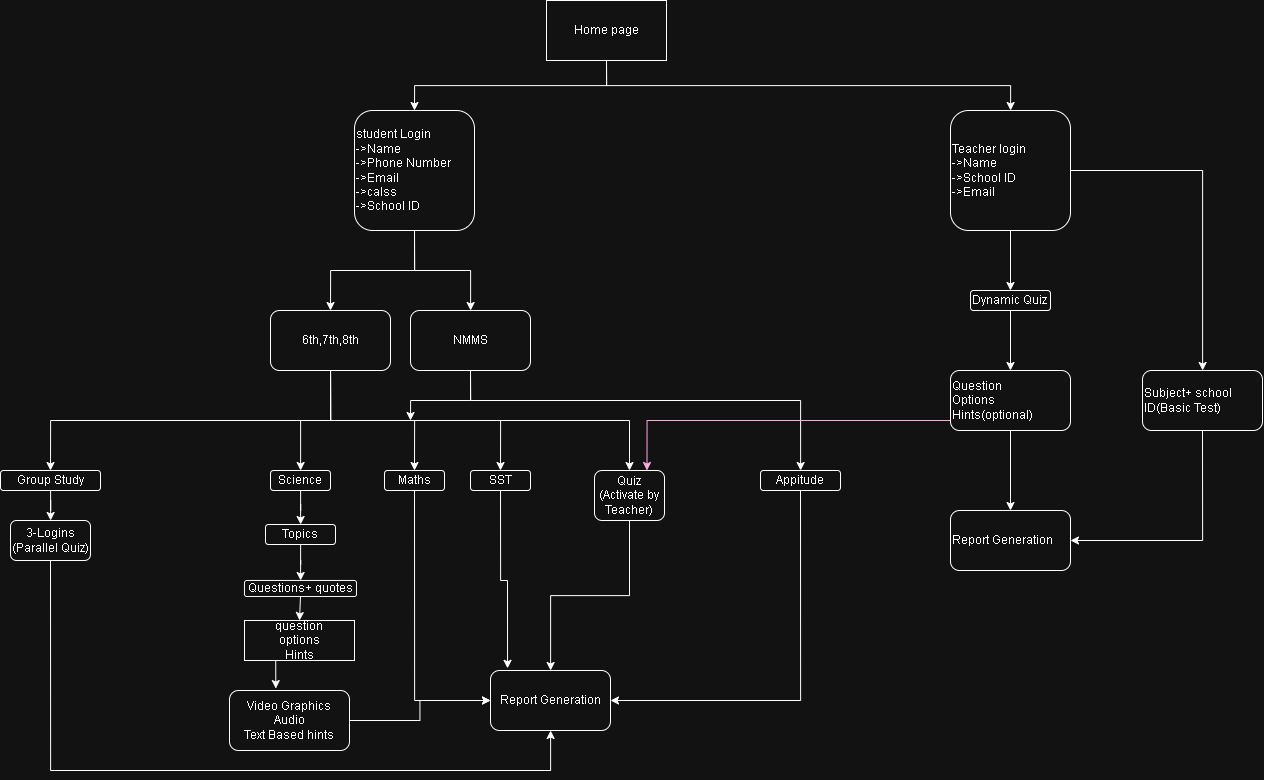

The diagram above was exported from draw.io. Its source (the exported page's mxGraphModel, read from the mxfile embedded in the PNG):
<mxGraphModel dx="2491" dy="898" grid="1" gridSize="10" guides="1" tooltips="1" connect="1" arrows="1" fold="1" page="1" pageScale="1" pageWidth="827" pageHeight="1169" math="0" shadow="0">
  <root>
    <mxCell id="0" />
    <mxCell id="1" parent="0" />
    <mxCell id="HS-MRNUlwxmAiKt8eg_A-3" style="edgeStyle=orthogonalEdgeStyle;rounded=0;orthogonalLoop=1;jettySize=auto;html=1;exitX=0.5;exitY=1;exitDx=0;exitDy=0;entryX=0.5;entryY=0;entryDx=0;entryDy=0;" parent="1" source="HS-MRNUlwxmAiKt8eg_A-1" target="HS-MRNUlwxmAiKt8eg_A-2" edge="1">
      <mxGeometry relative="1" as="geometry">
        <mxPoint x="300" y="140" as="targetPoint" />
      </mxGeometry>
    </mxCell>
    <mxCell id="HS-MRNUlwxmAiKt8eg_A-5" style="edgeStyle=orthogonalEdgeStyle;rounded=0;orthogonalLoop=1;jettySize=auto;html=1;exitX=0.5;exitY=1;exitDx=0;exitDy=0;" parent="1" source="HS-MRNUlwxmAiKt8eg_A-1" target="HS-MRNUlwxmAiKt8eg_A-4" edge="1">
      <mxGeometry relative="1" as="geometry" />
    </mxCell>
    <mxCell id="HS-MRNUlwxmAiKt8eg_A-1" value="Home page" style="rounded=0;whiteSpace=wrap;html=1;" parent="1" vertex="1">
      <mxGeometry x="66" y="60" width="120" height="60" as="geometry" />
    </mxCell>
    <mxCell id="HS-MRNUlwxmAiKt8eg_A-10" style="edgeStyle=orthogonalEdgeStyle;rounded=0;orthogonalLoop=1;jettySize=auto;html=1;exitX=0.5;exitY=1;exitDx=0;exitDy=0;entryX=0.5;entryY=0;entryDx=0;entryDy=0;" parent="1" source="HS-MRNUlwxmAiKt8eg_A-2" target="HS-MRNUlwxmAiKt8eg_A-9" edge="1">
      <mxGeometry relative="1" as="geometry" />
    </mxCell>
    <mxCell id="HS-MRNUlwxmAiKt8eg_A-12" style="edgeStyle=orthogonalEdgeStyle;rounded=0;orthogonalLoop=1;jettySize=auto;html=1;exitX=0.5;exitY=1;exitDx=0;exitDy=0;" parent="1" source="HS-MRNUlwxmAiKt8eg_A-2" target="HS-MRNUlwxmAiKt8eg_A-11" edge="1">
      <mxGeometry relative="1" as="geometry" />
    </mxCell>
    <mxCell id="HS-MRNUlwxmAiKt8eg_A-2" value="student Login&lt;div&gt;-&amp;gt;Name&lt;/div&gt;&lt;div&gt;-&amp;gt;Phone Number&lt;/div&gt;&lt;div&gt;-&amp;gt;Email&lt;/div&gt;&lt;div&gt;-&amp;gt;calss&lt;/div&gt;&lt;div&gt;-&amp;gt;School ID&lt;/div&gt;" style="rounded=1;whiteSpace=wrap;html=1;align=left;" parent="1" vertex="1">
      <mxGeometry x="-126" y="170" width="120" height="120" as="geometry" />
    </mxCell>
    <mxCell id="HS-MRNUlwxmAiKt8eg_A-49" value="" style="edgeStyle=orthogonalEdgeStyle;rounded=0;orthogonalLoop=1;jettySize=auto;html=1;" parent="1" source="HS-MRNUlwxmAiKt8eg_A-4" target="HS-MRNUlwxmAiKt8eg_A-48" edge="1">
      <mxGeometry relative="1" as="geometry" />
    </mxCell>
    <mxCell id="HS-MRNUlwxmAiKt8eg_A-56" value="" style="edgeStyle=orthogonalEdgeStyle;rounded=0;orthogonalLoop=1;jettySize=auto;html=1;" parent="1" source="HS-MRNUlwxmAiKt8eg_A-4" target="HS-MRNUlwxmAiKt8eg_A-55" edge="1">
      <mxGeometry relative="1" as="geometry" />
    </mxCell>
    <mxCell id="HS-MRNUlwxmAiKt8eg_A-4" value="Teacher login&lt;div&gt;-&amp;gt;Name&lt;/div&gt;&lt;div&gt;-&amp;gt;School ID&lt;/div&gt;&lt;div style=&quot;&quot;&gt;-&amp;gt;Email&lt;/div&gt;" style="rounded=1;whiteSpace=wrap;html=1;align=left;" parent="1" vertex="1">
      <mxGeometry x="470" y="170" width="120" height="120" as="geometry" />
    </mxCell>
    <mxCell id="HS-MRNUlwxmAiKt8eg_A-14" value="" style="edgeStyle=orthogonalEdgeStyle;rounded=0;orthogonalLoop=1;jettySize=auto;html=1;" parent="1" source="HS-MRNUlwxmAiKt8eg_A-9" target="HS-MRNUlwxmAiKt8eg_A-13" edge="1">
      <mxGeometry relative="1" as="geometry" />
    </mxCell>
    <mxCell id="HS-MRNUlwxmAiKt8eg_A-19" style="edgeStyle=orthogonalEdgeStyle;rounded=0;orthogonalLoop=1;jettySize=auto;html=1;exitX=0.5;exitY=1;exitDx=0;exitDy=0;entryX=0.5;entryY=0;entryDx=0;entryDy=0;" parent="1" source="HS-MRNUlwxmAiKt8eg_A-9" target="HS-MRNUlwxmAiKt8eg_A-15" edge="1">
      <mxGeometry relative="1" as="geometry" />
    </mxCell>
    <mxCell id="HS-MRNUlwxmAiKt8eg_A-20" style="edgeStyle=orthogonalEdgeStyle;rounded=0;orthogonalLoop=1;jettySize=auto;html=1;exitX=0.5;exitY=1;exitDx=0;exitDy=0;entryX=0.5;entryY=0;entryDx=0;entryDy=0;" parent="1" source="HS-MRNUlwxmAiKt8eg_A-9" target="HS-MRNUlwxmAiKt8eg_A-17" edge="1">
      <mxGeometry relative="1" as="geometry" />
    </mxCell>
    <mxCell id="HS-MRNUlwxmAiKt8eg_A-32" style="edgeStyle=orthogonalEdgeStyle;rounded=0;orthogonalLoop=1;jettySize=auto;html=1;exitX=0.5;exitY=1;exitDx=0;exitDy=0;" parent="1" source="HS-MRNUlwxmAiKt8eg_A-9" target="HS-MRNUlwxmAiKt8eg_A-31" edge="1">
      <mxGeometry relative="1" as="geometry" />
    </mxCell>
    <mxCell id="HS-MRNUlwxmAiKt8eg_A-40" style="edgeStyle=orthogonalEdgeStyle;rounded=0;orthogonalLoop=1;jettySize=auto;html=1;exitX=0.5;exitY=1;exitDx=0;exitDy=0;entryX=0.5;entryY=0;entryDx=0;entryDy=0;" parent="1" source="HS-MRNUlwxmAiKt8eg_A-9" target="HS-MRNUlwxmAiKt8eg_A-38" edge="1">
      <mxGeometry relative="1" as="geometry" />
    </mxCell>
    <mxCell id="HS-MRNUlwxmAiKt8eg_A-9" value="6th,7th,8th" style="rounded=1;whiteSpace=wrap;html=1;" parent="1" vertex="1">
      <mxGeometry x="-210" y="370" width="120" height="60" as="geometry" />
    </mxCell>
    <mxCell id="HS-MRNUlwxmAiKt8eg_A-21" style="edgeStyle=orthogonalEdgeStyle;rounded=0;orthogonalLoop=1;jettySize=auto;html=1;exitX=0.5;exitY=1;exitDx=0;exitDy=0;" parent="1" source="HS-MRNUlwxmAiKt8eg_A-11" target="HS-MRNUlwxmAiKt8eg_A-18" edge="1">
      <mxGeometry relative="1" as="geometry">
        <Array as="points">
          <mxPoint x="-10" y="460" />
          <mxPoint x="320" y="460" />
        </Array>
      </mxGeometry>
    </mxCell>
    <mxCell id="HS-MRNUlwxmAiKt8eg_A-22" style="edgeStyle=orthogonalEdgeStyle;rounded=0;orthogonalLoop=1;jettySize=auto;html=1;exitX=0.5;exitY=1;exitDx=0;exitDy=0;" parent="1" source="HS-MRNUlwxmAiKt8eg_A-11" edge="1">
      <mxGeometry relative="1" as="geometry">
        <mxPoint x="-70" y="480" as="targetPoint" />
        <Array as="points">
          <mxPoint x="-10" y="460" />
          <mxPoint x="-70" y="460" />
        </Array>
      </mxGeometry>
    </mxCell>
    <mxCell id="HS-MRNUlwxmAiKt8eg_A-11" value="NMMS" style="rounded=1;whiteSpace=wrap;html=1;" parent="1" vertex="1">
      <mxGeometry x="-70" y="370" width="120" height="60" as="geometry" />
    </mxCell>
    <mxCell id="HS-MRNUlwxmAiKt8eg_A-24" value="" style="edgeStyle=orthogonalEdgeStyle;rounded=0;orthogonalLoop=1;jettySize=auto;html=1;" parent="1" source="HS-MRNUlwxmAiKt8eg_A-13" target="HS-MRNUlwxmAiKt8eg_A-23" edge="1">
      <mxGeometry relative="1" as="geometry" />
    </mxCell>
    <mxCell id="HS-MRNUlwxmAiKt8eg_A-13" value="Science" style="whiteSpace=wrap;html=1;rounded=1;" parent="1" vertex="1">
      <mxGeometry x="-210" y="530" width="60" height="20" as="geometry" />
    </mxCell>
    <mxCell id="HS-MRNUlwxmAiKt8eg_A-41" style="edgeStyle=orthogonalEdgeStyle;rounded=0;orthogonalLoop=1;jettySize=auto;html=1;exitX=0.5;exitY=1;exitDx=0;exitDy=0;entryX=0;entryY=0.5;entryDx=0;entryDy=0;" parent="1" source="HS-MRNUlwxmAiKt8eg_A-15" target="HS-MRNUlwxmAiKt8eg_A-33" edge="1">
      <mxGeometry relative="1" as="geometry" />
    </mxCell>
    <mxCell id="HS-MRNUlwxmAiKt8eg_A-15" value="Maths" style="whiteSpace=wrap;html=1;rounded=1;" parent="1" vertex="1">
      <mxGeometry x="-96" y="530" width="60" height="20" as="geometry" />
    </mxCell>
    <mxCell id="HS-MRNUlwxmAiKt8eg_A-17" value="SST" style="whiteSpace=wrap;html=1;rounded=1;" parent="1" vertex="1">
      <mxGeometry x="-10" y="530" width="60" height="20" as="geometry" />
    </mxCell>
    <mxCell id="HS-MRNUlwxmAiKt8eg_A-43" style="edgeStyle=orthogonalEdgeStyle;rounded=0;orthogonalLoop=1;jettySize=auto;html=1;exitX=0.5;exitY=1;exitDx=0;exitDy=0;entryX=1;entryY=0.5;entryDx=0;entryDy=0;" parent="1" source="HS-MRNUlwxmAiKt8eg_A-18" target="HS-MRNUlwxmAiKt8eg_A-33" edge="1">
      <mxGeometry relative="1" as="geometry" />
    </mxCell>
    <mxCell id="HS-MRNUlwxmAiKt8eg_A-18" value="Appitude" style="rounded=1;whiteSpace=wrap;html=1;" parent="1" vertex="1">
      <mxGeometry x="280" y="530" width="80" height="20" as="geometry" />
    </mxCell>
    <mxCell id="HS-MRNUlwxmAiKt8eg_A-26" value="" style="edgeStyle=orthogonalEdgeStyle;rounded=0;orthogonalLoop=1;jettySize=auto;html=1;" parent="1" source="HS-MRNUlwxmAiKt8eg_A-23" target="HS-MRNUlwxmAiKt8eg_A-25" edge="1">
      <mxGeometry relative="1" as="geometry" />
    </mxCell>
    <mxCell id="HS-MRNUlwxmAiKt8eg_A-23" value="Topics" style="whiteSpace=wrap;html=1;rounded=1;" parent="1" vertex="1">
      <mxGeometry x="-215" y="584" width="70" height="20" as="geometry" />
    </mxCell>
    <mxCell id="HS-MRNUlwxmAiKt8eg_A-28" style="edgeStyle=orthogonalEdgeStyle;rounded=0;orthogonalLoop=1;jettySize=auto;html=1;exitX=0.5;exitY=1;exitDx=0;exitDy=0;entryX=0.5;entryY=0;entryDx=0;entryDy=0;" parent="1" source="HS-MRNUlwxmAiKt8eg_A-25" target="HS-MRNUlwxmAiKt8eg_A-27" edge="1">
      <mxGeometry relative="1" as="geometry" />
    </mxCell>
    <mxCell id="HS-MRNUlwxmAiKt8eg_A-25" value="Questions+ quotes" style="whiteSpace=wrap;html=1;rounded=1;" parent="1" vertex="1">
      <mxGeometry x="-236" y="640" width="112" height="16" as="geometry" />
    </mxCell>
    <mxCell id="HS-MRNUlwxmAiKt8eg_A-27" value="question&lt;div&gt;options&lt;/div&gt;&lt;div&gt;Hints&lt;/div&gt;" style="rounded=0;whiteSpace=wrap;html=1;" parent="1" vertex="1">
      <mxGeometry x="-236" y="680" width="110" height="40" as="geometry" />
    </mxCell>
    <mxCell id="HS-MRNUlwxmAiKt8eg_A-34" style="edgeStyle=orthogonalEdgeStyle;rounded=0;orthogonalLoop=1;jettySize=auto;html=1;exitX=1;exitY=0.5;exitDx=0;exitDy=0;entryX=0;entryY=0.5;entryDx=0;entryDy=0;" parent="1" source="HS-MRNUlwxmAiKt8eg_A-29" target="HS-MRNUlwxmAiKt8eg_A-33" edge="1">
      <mxGeometry relative="1" as="geometry" />
    </mxCell>
    <mxCell id="HS-MRNUlwxmAiKt8eg_A-29" value="Video Graphics&lt;div&gt;Audio&lt;/div&gt;&lt;div&gt;Text Based hints&lt;/div&gt;" style="rounded=1;whiteSpace=wrap;html=1;" parent="1" vertex="1">
      <mxGeometry x="-251" y="750" width="120" height="60" as="geometry" />
    </mxCell>
    <mxCell id="HS-MRNUlwxmAiKt8eg_A-30" style="edgeStyle=orthogonalEdgeStyle;rounded=0;orthogonalLoop=1;jettySize=auto;html=1;exitX=0.5;exitY=1;exitDx=0;exitDy=0;entryX=0.386;entryY=-0.032;entryDx=0;entryDy=0;entryPerimeter=0;" parent="1" source="HS-MRNUlwxmAiKt8eg_A-27" target="HS-MRNUlwxmAiKt8eg_A-29" edge="1">
      <mxGeometry relative="1" as="geometry" />
    </mxCell>
    <mxCell id="HS-MRNUlwxmAiKt8eg_A-35" style="edgeStyle=orthogonalEdgeStyle;rounded=0;orthogonalLoop=1;jettySize=auto;html=1;exitX=0.5;exitY=1;exitDx=0;exitDy=0;" parent="1" source="HS-MRNUlwxmAiKt8eg_A-31" target="HS-MRNUlwxmAiKt8eg_A-33" edge="1">
      <mxGeometry relative="1" as="geometry" />
    </mxCell>
    <mxCell id="HS-MRNUlwxmAiKt8eg_A-31" value="Quiz&lt;div&gt;(Activate by Teacher)&lt;/div&gt;" style="whiteSpace=wrap;html=1;rounded=1;" parent="1" vertex="1">
      <mxGeometry x="114" y="530" width="70" height="50" as="geometry" />
    </mxCell>
    <mxCell id="HS-MRNUlwxmAiKt8eg_A-33" value="Report Generation" style="rounded=1;whiteSpace=wrap;html=1;" parent="1" vertex="1">
      <mxGeometry x="10" y="730" width="120" height="60" as="geometry" />
    </mxCell>
    <mxCell id="HS-MRNUlwxmAiKt8eg_A-46" value="" style="edgeStyle=orthogonalEdgeStyle;rounded=0;orthogonalLoop=1;jettySize=auto;html=1;" parent="1" source="HS-MRNUlwxmAiKt8eg_A-38" target="HS-MRNUlwxmAiKt8eg_A-45" edge="1">
      <mxGeometry relative="1" as="geometry" />
    </mxCell>
    <mxCell id="HS-MRNUlwxmAiKt8eg_A-38" value="Group Study" style="whiteSpace=wrap;html=1;rounded=1;" parent="1" vertex="1">
      <mxGeometry x="-480" y="530" width="100" height="20" as="geometry" />
    </mxCell>
    <mxCell id="HS-MRNUlwxmAiKt8eg_A-42" style="edgeStyle=orthogonalEdgeStyle;rounded=0;orthogonalLoop=1;jettySize=auto;html=1;exitX=0.5;exitY=1;exitDx=0;exitDy=0;entryX=0.142;entryY=-0.036;entryDx=0;entryDy=0;entryPerimeter=0;" parent="1" source="HS-MRNUlwxmAiKt8eg_A-17" target="HS-MRNUlwxmAiKt8eg_A-33" edge="1">
      <mxGeometry relative="1" as="geometry" />
    </mxCell>
    <mxCell id="HS-MRNUlwxmAiKt8eg_A-47" style="edgeStyle=orthogonalEdgeStyle;rounded=0;orthogonalLoop=1;jettySize=auto;html=1;exitX=0.5;exitY=1;exitDx=0;exitDy=0;" parent="1" source="HS-MRNUlwxmAiKt8eg_A-45" target="HS-MRNUlwxmAiKt8eg_A-33" edge="1">
      <mxGeometry relative="1" as="geometry">
        <Array as="points">
          <mxPoint x="-430" y="830" />
          <mxPoint x="70" y="830" />
        </Array>
      </mxGeometry>
    </mxCell>
    <mxCell id="HS-MRNUlwxmAiKt8eg_A-45" value="3-Logins (Parallel Quiz)" style="whiteSpace=wrap;html=1;rounded=1;" parent="1" vertex="1">
      <mxGeometry x="-470" y="580" width="80" height="40" as="geometry" />
    </mxCell>
    <mxCell id="HS-MRNUlwxmAiKt8eg_A-51" value="" style="edgeStyle=orthogonalEdgeStyle;rounded=0;orthogonalLoop=1;jettySize=auto;html=1;" parent="1" source="HS-MRNUlwxmAiKt8eg_A-48" target="HS-MRNUlwxmAiKt8eg_A-50" edge="1">
      <mxGeometry relative="1" as="geometry" />
    </mxCell>
    <mxCell id="HS-MRNUlwxmAiKt8eg_A-48" value="Dynamic Quiz" style="whiteSpace=wrap;html=1;align=left;rounded=1;" parent="1" vertex="1">
      <mxGeometry x="490" y="350" width="80" height="20" as="geometry" />
    </mxCell>
    <mxCell id="HS-MRNUlwxmAiKt8eg_A-53" value="" style="edgeStyle=orthogonalEdgeStyle;rounded=0;orthogonalLoop=1;jettySize=auto;html=1;" parent="1" source="HS-MRNUlwxmAiKt8eg_A-50" target="HS-MRNUlwxmAiKt8eg_A-52" edge="1">
      <mxGeometry relative="1" as="geometry" />
    </mxCell>
    <mxCell id="HS-MRNUlwxmAiKt8eg_A-58" style="edgeStyle=orthogonalEdgeStyle;rounded=0;orthogonalLoop=1;jettySize=auto;html=1;exitX=0;exitY=0.5;exitDx=0;exitDy=0;entryX=0.75;entryY=0;entryDx=0;entryDy=0;fillColor=#d80073;strokeColor=#A50040;" parent="1" source="HS-MRNUlwxmAiKt8eg_A-50" target="HS-MRNUlwxmAiKt8eg_A-31" edge="1">
      <mxGeometry relative="1" as="geometry">
        <Array as="points">
          <mxPoint x="470" y="480" />
          <mxPoint x="166" y="480" />
        </Array>
      </mxGeometry>
    </mxCell>
    <mxCell id="HS-MRNUlwxmAiKt8eg_A-50" value="Question&lt;div&gt;Options&lt;/div&gt;&lt;div&gt;Hints(optional)&lt;/div&gt;" style="whiteSpace=wrap;html=1;align=left;rounded=1;" parent="1" vertex="1">
      <mxGeometry x="470" y="430" width="120" height="60" as="geometry" />
    </mxCell>
    <mxCell id="HS-MRNUlwxmAiKt8eg_A-52" value="Report Generation" style="whiteSpace=wrap;html=1;align=left;rounded=1;" parent="1" vertex="1">
      <mxGeometry x="470" y="570" width="120" height="60" as="geometry" />
    </mxCell>
    <mxCell id="HS-MRNUlwxmAiKt8eg_A-57" style="edgeStyle=orthogonalEdgeStyle;rounded=0;orthogonalLoop=1;jettySize=auto;html=1;exitX=0.5;exitY=1;exitDx=0;exitDy=0;entryX=1;entryY=0.5;entryDx=0;entryDy=0;" parent="1" source="HS-MRNUlwxmAiKt8eg_A-55" target="HS-MRNUlwxmAiKt8eg_A-52" edge="1">
      <mxGeometry relative="1" as="geometry" />
    </mxCell>
    <mxCell id="HS-MRNUlwxmAiKt8eg_A-55" value="Subject+ school ID(Basic Test)" style="whiteSpace=wrap;html=1;align=left;rounded=1;" parent="1" vertex="1">
      <mxGeometry x="662" y="430" width="120" height="60" as="geometry" />
    </mxCell>
  </root>
</mxGraphModel>